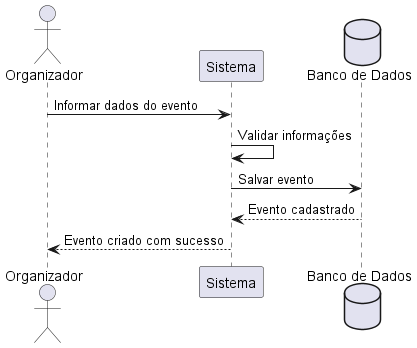

The diagram above was rendered by PlantUML. Its source (embedded in the PNG):
@startuml

actor Organizador

participant "Sistema" as Sistema
database "Banco de Dados" as BD

Organizador -> Sistema : Informar dados do evento
Sistema -> Sistema : Validar informações

Sistema -> BD : Salvar evento
BD --> Sistema : Evento cadastrado

Sistema --> Organizador : Evento criado com sucesso

@enduml